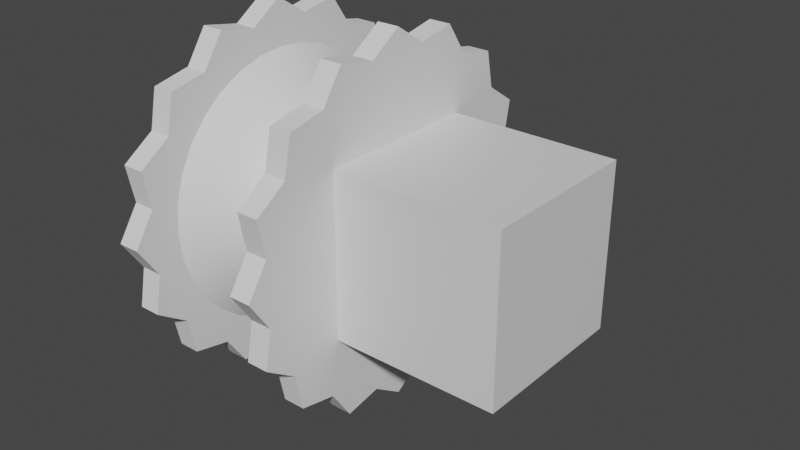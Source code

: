 # Source: sprocket.blend  (saved by Blender 2.92.15; exported with 4.5.12 LTS)
import bpy
from mathutils import Matrix  # noqa: F401  (used for matrix-valued properties, if any)

bpy.ops.wm.read_factory_settings(use_empty=True)
scene = bpy.context.scene
scene.name = 'Scene'

# ---- collections
col_collection = bpy.data.collections.new('Collection'); scene.collection.children.link(col_collection)

# ---- materials (node trees are filled in below, after node groups)
mat_material = bpy.data.materials.new('Material')
mat_material.alpha_threshold = 0.0
mat_material.use_transparent_shadow = False
mat_material.line_color = (0.0, 0.0, 0.0, 1.0)

# ---- node groups
ng_auto_smooth = bpy.data.node_groups.new('Auto Smooth', 'GeometryNodeTree')
_s = ng_auto_smooth.interface.new_socket(name='Geometry', in_out='OUTPUT', socket_type='NodeSocketGeometry')
_s = ng_auto_smooth.interface.new_socket(name='Geometry', in_out='INPUT', socket_type='NodeSocketGeometry')
_s = ng_auto_smooth.interface.new_socket(name='Angle', in_out='INPUT', socket_type='NodeSocketFloat')
_s.subtype = 'ANGLE'
_s.min_value = 0.0
_s.max_value = 3.142
ng_auto_smooth.is_modifier = True
_N = ng_auto_smooth.nodes; _L = ng_auto_smooth.links
n0 = _N.new('NodeGroupOutput'); n0.name = 'Group Output'; n0.location = (480, -100)
n1 = _N.new('NodeGroupInput'); n1.name = 'Group Input'; n1.location = (-420, -300)
n2 = _N.new('NodeGroupInput'); n2.name = 'Group Input.001'; n2.location = (-60, -100)
n3 = _N.new('GeometryNodeSetShadeSmooth'); n3.name = 'Set Shade Smooth'; n3.location = (120, -100)
n3.domain = 'EDGE'
n4 = _N.new('GeometryNodeSetShadeSmooth'); n4.name = 'Set Shade Smooth.001'; n4.location = (300, -100)
n5 = _N.new('GeometryNodeInputMeshEdgeAngle'); n5.name = 'Edge Angle'; n5.location = (-420, -220)
n6 = _N.new('GeometryNodeInputEdgeSmooth'); n6.name = 'Is Edge Smooth'; n6.location = (-60, -160)
n7 = _N.new('GeometryNodeInputShadeSmooth'); n7.name = 'Is Face Smooth'; n7.location = (-240, -340)
n8 = _N.new('FunctionNodeBooleanMath'); n8.name = 'Boolean Math'; n8.location = (-60, -220)
n9 = _N.new('FunctionNodeCompare'); n9.name = 'Compare'; n9.location = (-240, -180)
n9.operation = 'LESS_EQUAL'
_L.new(n5.outputs[0], n9.inputs[0])
_L.new(n4.outputs[0], n0.inputs[0])
_L.new(n1.outputs[1], n9.inputs[1])
_L.new(n9.outputs[0], n8.inputs[0])
_L.new(n7.outputs[0], n8.inputs[1])
_L.new(n2.outputs[0], n3.inputs[0])
_L.new(n6.outputs[0], n3.inputs[1])
_L.new(n3.outputs[0], n4.inputs[0])
_L.new(n8.outputs[0], n3.inputs[2])
n0.is_active_output = True

# ---- material node trees
mat_material.use_nodes = True; mat_material.node_tree.nodes.clear()
_N = mat_material.node_tree.nodes; _L = mat_material.node_tree.links
n0 = _N.new('ShaderNodeOutputMaterial'); n0.name = 'Material Output'; n0.location = (300, 300)
n1 = _N.new('ShaderNodeBsdfPrincipled'); n1.name = 'Principled BSDF'; n1.location = (10, 300)
n1.distribution = 'GGX'
n1.subsurface_method = 'BURLEY'
n1.inputs[2].default_value = 0.4
n1.inputs[3].default_value = 1.45
n1.inputs[27].default_value = (0.0, 0.0, 0.0, 1.0)
n1.inputs[28].default_value = 1.0
_L.new(n1.outputs[0], n0.inputs[0])
n0.is_active_output = True

# ---- world
world_world = bpy.data.worlds.new('World'); scene.world = world_world
world_world.use_nodes = True; world_world.node_tree.nodes.clear()
_N = world_world.node_tree.nodes; _L = world_world.node_tree.links
n0 = _N.new('ShaderNodeOutputWorld'); n0.name = 'World Output'; n0.location = (300, 300)
n1 = _N.new('ShaderNodeBackground'); n1.name = 'Background'; n1.location = (10, 300)
n1.inputs[0].default_value = (0.05088, 0.05088, 0.05088, 1.0)
_L.new(n1.outputs[0], n0.inputs[0])
n0.is_active_output = True
world_world.color = (0.05088, 0.05088, 0.05088)
world_world.use_sun_shadow = False
world_world.sun_shadow_jitter_overblur = 0.0

# ---- meshes
me_cube = bpy.data.meshes.new('Cube')
me_cube.from_pydata([(0.5, 0.5, 0.5), (0.5, 0.5, -0.5), (0.5, -0.5, 0.5), (0.5, -0.5, -0.5), (-0.5171, 0.5, 0.5), (-0.5171, 0.5, -0.5), (-0.5171, -0.5, 0.5), (-0.5171, -0.5, -0.5), (-1.5, 0.5, 0.5), (-1.5, 0.5, -0.5), (-1.5, -0.5, 0.5), (-1.5, -0.5, -0.5), (-1.427, 0.5, -0.5), (-1.427, -0.5, -0.5), (-1.427, -0.5, 0.5), (-1.427, 0.5, 0.5)], [], [(0, 4, 6, 2), (3, 2, 6, 7), (7, 6, 4, 5), (5, 1, 3, 7), (1, 0, 2, 3), (5, 4, 0, 1), (11, 9, 8, 10), (13, 14, 15, 12), (8, 9, 12, 15), (9, 11, 13, 12), (10, 8, 15, 14), (11, 10, 14, 13)])
_uv = me_cube.uv_layers.new(name='UVMap')
_uv.uv.foreach_set('vector', [0.625, 0.5, 0.875, 0.5, 0.875, 0.75, 0.625, 0.75, 0.375, 0.75, 0.625, 0.75, 0.625, 1.0, 0.375, 1.0, 0.375, 0.0, 0.625, 0.0, 0.625, 0.25, 0.375, 0.25, 0.125, 0.5, 0.375, 0.5, 0.375, 0.75, 0.125, 0.75, 0.375, 0.5, 0.625, 0.5, 0.625, 0.75, 0.375, 0.75, 0.375, 0.25, 0.625, 0.25, 0.625, 0.5, 0.375, 0.5, 0.375, 0.0, 0.375, 0.25, 0.625, 0.25, 0.625, 0.0, 0.375, 0.0, 0.625, 0.0, 0.625, 0.25, 0.375, 0.25, 0.625, 0.25, 0.375, 0.25, 0.375, 0.25, 0.625, 0.25, 0.375, 0.25, 0.375, 0.0, 0.375, 0.0, 0.375, 0.25, 0.625, 0.0, 0.625, 0.25, 0.625, 0.25, 0.625, 0.0, 0.375, 0.0, 0.625, 0.0, 0.625, 0.0, 0.375, 0.0])
me_cube.materials.append(mat_material)
me_cube.use_remesh_preserve_volume = False
me_cube.use_remesh_preserve_attributes = False
me_cube.use_mirror_vertex_groups = False
me_cube.update()
me_cylinder = bpy.data.meshes.new('Cylinder')
me_cylinder.from_pydata([(1.896e-07, 1.11, -0.1456), (-2.165e-07, 1.11, -0.01151), (0.1951, 0.9808, -0.1456), (0.1951, 0.9808, -0.01151), (0.4247, 1.025, -0.1456), (0.4247, 1.025, -0.01151), (0.5556, 0.8315, -0.1456), (0.5556, 0.8315, -0.01151), (0.7848, 0.7848, -0.1456), (0.7848, 0.7848, -0.01151), (0.8315, 0.5556, -0.1456), (0.8315, 0.5556, -0.01151), (1.025, 0.4247, -0.1456), (1.025, 0.4247, -0.01151), (0.9808, 0.1951, -0.1456), (0.9808, 0.1951, -0.01151), (1.11, -8.163e-08, -0.1456), (1.11, 1.986e-07, -0.01151), (0.9808, -0.1951, -0.1456), (0.9808, -0.1951, -0.01151), (1.025, -0.4247, -0.1456), (1.025, -0.4247, -0.01151), (0.8315, -0.5556, -0.1456), (0.8315, -0.5556, -0.01151), (0.7848, -0.7848, -0.1456), (0.7848, -0.7848, -0.01151), (0.5556, -0.8315, -0.1456), (0.5556, -0.8315, -0.01151), (0.4247, -1.025, -0.1456), (0.4247, -1.025, -0.01151), (0.1951, -0.9808, -0.1456), (0.1951, -0.9808, -0.01151), (-1.721e-07, -1.11, -0.1456), (-5.782e-07, -1.11, -0.01151), (-0.1951, -0.9808, -0.1456), (-0.1951, -0.9808, -0.01151), (-0.4247, -1.025, -0.1456), (-0.4247, -1.025, -0.01151), (-0.5556, -0.8315, -0.1456), (-0.5556, -0.8315, -0.01151), (-0.7848, -0.7848, -0.1456), (-0.7848, -0.7848, -0.01151), (-0.8315, -0.5556, -0.1456), (-0.8315, -0.5556, -0.01151), (-1.025, -0.4247, -0.1456), (-1.025, -0.4247, -0.01151), (-0.9808, -0.1951, -0.1456), (-0.9808, -0.1951, -0.01151), (-1.11, 9.062e-07, -0.1456), (-1.11, 1.186e-06, -0.01151), (-0.9808, 0.1951, -0.1456), (-0.9808, 0.1951, -0.01151), (-1.025, 0.4247, -0.1456), (-1.025, 0.4247, -0.01151), (-0.8315, 0.5556, -0.1456), (-0.8315, 0.5556, -0.01151), (-0.7848, 0.7848, -0.1456), (-0.7848, 0.7848, -0.01151), (-0.5556, 0.8315, -0.1456), (-0.5556, 0.8315, -0.01151), (-0.4247, 1.025, -0.1456), (-0.4247, 1.025, -0.01151), (-0.1951, 0.9808, -0.1456), (-0.1951, 0.9808, -0.01151), (2.518e-08, 1.11, -0.9898), (-3.809e-07, 1.11, -0.8557), (0.1951, 0.9808, -0.9898), (0.1951, 0.9808, -0.8557), (0.4247, 1.025, -0.9898), (0.4247, 1.025, -0.8557), (0.5556, 0.8315, -0.9898), (0.5556, 0.8315, -0.8557), (0.7848, 0.7848, -0.9898), (0.7848, 0.7848, -0.8557), (0.8315, 0.5556, -0.9898), (0.8315, 0.5556, -0.8557), (1.025, 0.4247, -0.9898), (1.025, 0.4247, -0.8557), (0.9808, 0.1951, -0.9898), (0.9808, 0.1951, -0.8557), (1.11, 3.179e-08, -0.9898), (1.11, 3.12e-07, -0.8557), (0.9808, -0.1951, -0.9898), (0.9808, -0.1951, -0.8557), (1.025, -0.4247, -0.9898), (1.025, -0.4247, -0.8557), (0.8315, -0.5556, -0.9898), (0.8315, -0.5556, -0.8557), (0.7848, -0.7848, -0.9898), (0.7848, -0.7848, -0.8557), (0.5556, -0.8315, -0.9898), (0.5556, -0.8315, -0.8557), (0.4247, -1.025, -0.9898), (0.4247, -1.025, -0.8557), (0.1951, -0.9808, -0.9898), (0.1951, -0.9808, -0.8557), (-3.364e-07, -1.11, -0.9898), (-7.425e-07, -1.11, -0.8557), (-0.1951, -0.9808, -0.9898), (-0.1951, -0.9808, -0.8557), (-0.4247, -1.025, -0.9898), (-0.4247, -1.025, -0.8557), (-0.5556, -0.8315, -0.9898), (-0.5556, -0.8315, -0.8557), (-0.7848, -0.7848, -0.9898), (-0.7848, -0.7848, -0.8557), (-0.8315, -0.5556, -0.9898), (-0.8315, -0.5556, -0.8557), (-1.025, -0.4247, -0.9898), (-1.025, -0.4247, -0.8557), (-0.9808, -0.1951, -0.9898), (-0.9808, -0.1951, -0.8557), (-1.11, 1.02e-06, -0.9898), (-1.11, 1.3e-06, -0.8557), (-0.9808, 0.1951, -0.9898), (-0.9808, 0.1951, -0.8557), (-1.025, 0.4247, -0.9898), (-1.025, 0.4247, -0.8557), (-0.8315, 0.5556, -0.9898), (-0.8315, 0.5556, -0.8557), (-0.7848, 0.7848, -0.9898), (-0.7848, 0.7848, -0.8557), (-0.5556, 0.8315, -0.9898), (-0.5556, 0.8315, -0.8557), (-0.4247, 1.025, -0.9898), (-0.4247, 1.025, -0.8557), (-0.1951, 0.9808, -0.9898), (-0.1951, 0.9808, -0.8557), (1.154e-08, 0.7432, -0.9898), (0.145, 0.7289, -0.9898), (0.2844, 0.6866, -0.9898), (0.4129, 0.6179, -0.9898), (0.5255, 0.5255, -0.9898), (0.6179, 0.4129, -0.9898), (0.6866, 0.2844, -0.9898), (0.7289, 0.145, -0.9898), (0.7432, 1.442e-07, -0.9898), (0.7289, -0.145, -0.9898), (0.6866, -0.2844, -0.9898), (0.6179, -0.4129, -0.9898), (0.5255, -0.5255, -0.9898), (0.4129, -0.6179, -0.9898), (0.2844, -0.6866, -0.9898), (0.145, -0.7289, -0.9898), (-2.306e-07, -0.7432, -0.9898), (-0.145, -0.7289, -0.9898), (-0.2844, -0.6866, -0.9898), (-0.4129, -0.6179, -0.9898), (-0.5255, -0.5255, -0.9898), (-0.6179, -0.4129, -0.9898), (-0.6866, -0.2844, -0.9898), (-0.7289, -0.145, -0.9898), (-0.7432, 8.058e-07, -0.9898), (-0.7289, 0.145, -0.9898), (-0.6866, 0.2844, -0.9898), (-0.6179, 0.4129, -0.9898), (-0.5255, 0.5255, -0.9898), (-0.4129, 0.618, -0.9898), (-0.2844, 0.6866, -0.9898), (-0.145, 0.7289, -0.9898), (2.301e-08, 0.6337, -0.949), (0.1236, 0.6215, -0.949), (0.2425, 0.5854, -0.949), (0.352, 0.5269, -0.949), (0.4481, 0.4481, -0.949), (0.5269, 0.3521, -0.949), (0.5854, 0.2425, -0.949), (0.6215, 0.1236, -0.949), (0.6337, 1.665e-07, -0.949), (0.6215, -0.1236, -0.949), (0.5854, -0.2425, -0.949), (0.5269, -0.352, -0.949), (0.4481, -0.4481, -0.949), (0.352, -0.5269, -0.949), (0.2425, -0.5854, -0.949), (0.1236, -0.6215, -0.949), (-1.835e-07, -0.6337, -0.949), (-0.1236, -0.6215, -0.949), (-0.2425, -0.5854, -0.949), (-0.3521, -0.5269, -0.949), (-0.4481, -0.4481, -0.949), (-0.5269, -0.352, -0.949), (-0.5854, -0.2425, -0.949), (-0.6215, -0.1236, -0.949), (-0.6337, 7.305e-07, -0.949), (-0.6215, 0.1236, -0.949), (-0.5854, 0.2425, -0.949), (-0.5269, 0.3521, -0.949), (-0.4481, 0.4481, -0.949), (-0.352, 0.5269, -0.949), (-0.2425, 0.5854, -0.949), (-0.1236, 0.6215, -0.949), (1.395e-07, 0.8316, -0.1456), (0.1622, 0.8156, -0.1456), (0.3183, 0.7683, -0.1456), (0.462, 0.6915, -0.1456), (0.588, 0.588, -0.1456), (0.6915, 0.462, -0.1456), (0.7683, 0.3182, -0.1456), (0.8156, 0.1622, -0.1456), (0.8316, 2.565e-08, -0.1456), (0.8156, -0.1622, -0.1456), (0.7683, -0.3182, -0.1456), (0.6915, -0.462, -0.1456), (0.588, -0.588, -0.1456), (0.462, -0.6915, -0.1456), (0.3182, -0.7683, -0.1456), (0.1622, -0.8156, -0.1456), (-1.315e-07, -0.8316, -0.1456), (-0.1622, -0.8156, -0.1456), (-0.3183, -0.7683, -0.1456), (-0.462, -0.6915, -0.1456), (-0.588, -0.588, -0.1456), (-0.6915, -0.462, -0.1456), (-0.7683, -0.3182, -0.1456), (-0.8156, -0.1622, -0.1456), (-0.8316, 7.659e-07, -0.1456), (-0.8156, 0.1622, -0.1456), (-0.7683, 0.3183, -0.1456), (-0.6915, 0.462, -0.1456), (-0.588, 0.588, -0.1456), (-0.462, 0.6915, -0.1456), (-0.3182, 0.7683, -0.1456), (-0.1622, 0.8156, -0.1456), (-3.227e-07, 0.8316, -0.8557), (0.1622, 0.8156, -0.8557), (0.3182, 0.7683, -0.8557), (0.462, 0.6915, -0.8557), (0.588, 0.588, -0.8557), (0.6915, 0.462, -0.8557), (0.7683, 0.3183, -0.8557), (0.8156, 0.1622, -0.8557), (0.8316, 3.445e-07, -0.8557), (0.8156, -0.1622, -0.8557), (0.7683, -0.3182, -0.8557), (0.6915, -0.462, -0.8557), (0.588, -0.588, -0.8557), (0.462, -0.6915, -0.8557), (0.3182, -0.7683, -0.8557), (0.1622, -0.8156, -0.8557), (-5.936e-07, -0.8316, -0.8557), (-0.1622, -0.8156, -0.8557), (-0.3183, -0.7683, -0.8557), (-0.462, -0.6915, -0.8557), (-0.588, -0.588, -0.8557), (-0.6915, -0.462, -0.8557), (-0.7683, -0.3182, -0.8557), (-0.8156, -0.1622, -0.8557), (-0.8316, 1.085e-06, -0.8557), (-0.8156, 0.1622, -0.8557), (-0.7683, 0.3183, -0.8557), (-0.6915, 0.462, -0.8557), (-0.588, 0.5881, -0.8557), (-0.462, 0.6915, -0.8557), (-0.3182, 0.7683, -0.8557), (-0.1622, 0.8156, -0.8557), (5.279e-08, 0.5189, -0.371), (0.1012, 0.5089, -0.371), (0.1986, 0.4794, -0.371), (0.2883, 0.4315, -0.371), (0.3669, 0.3669, -0.371), (0.4315, 0.2883, -0.371), (0.4794, 0.1986, -0.371), (0.5089, 0.1012, -0.371), (0.5189, 1.647e-07, -0.371), (0.5089, -0.1012, -0.371), (0.4794, -0.1986, -0.371), (0.4315, -0.2883, -0.371), (0.3669, -0.3669, -0.371), (0.2883, -0.4315, -0.371), (0.1986, -0.4794, -0.371), (0.1012, -0.5089, -0.371), (-1.163e-07, -0.5189, -0.371), (-0.1012, -0.5089, -0.371), (-0.1986, -0.4794, -0.371), (-0.2883, -0.4315, -0.371), (-0.3669, -0.3669, -0.371), (-0.4315, -0.2883, -0.371), (-0.4794, -0.1986, -0.371), (-0.5089, -0.1012, -0.371), (-0.5189, 6.265e-07, -0.371), (-0.5089, 0.1012, -0.371), (-0.4794, 0.1986, -0.371), (-0.4315, 0.2883, -0.371), (-0.3669, 0.3669, -0.371), (-0.2883, 0.4315, -0.371), (-0.1986, 0.4794, -0.371), (-0.1012, 0.5089, -0.371), (0.1012, 0.5089, -0.6303), (-1.998e-07, 0.5189, -0.6303), (0.1986, 0.4794, -0.6303), (0.2883, 0.4315, -0.6303), (0.3669, 0.3669, -0.6303), (0.4315, 0.2883, -0.6303), (0.4794, 0.1986, -0.6303), (0.5089, 0.1012, -0.6303), (0.5189, 3.389e-07, -0.6303), (0.5089, -0.1012, -0.6303), (0.4794, -0.1986, -0.6303), (0.4315, -0.2883, -0.6303), (0.3669, -0.3669, -0.6303), (0.2883, -0.4315, -0.6303), (0.1986, -0.4794, -0.6303), (0.1012, -0.5089, -0.6303), (-3.689e-07, -0.5189, -0.6303), (-0.1012, -0.5089, -0.6303), (-0.1986, -0.4794, -0.6303), (-0.2883, -0.4315, -0.6303), (-0.3669, -0.3669, -0.6303), (-0.4315, -0.2883, -0.6303), (-0.4794, -0.1986, -0.6303), (-0.5089, -0.1012, -0.6303), (-0.5189, 8.008e-07, -0.6303), (-0.5089, 0.1012, -0.6303), (-0.4794, 0.1986, -0.6303), (-0.4315, 0.2883, -0.6303), (-0.3669, 0.3669, -0.6303), (-0.2883, 0.4315, -0.6303), (-0.1986, 0.4794, -0.6303), (-0.1012, 0.5089, -0.6303)], [], [(0, 1, 3, 2), (2, 3, 5, 4), (4, 5, 7, 6), (6, 7, 9, 8), (8, 9, 11, 10), (10, 11, 13, 12), (12, 13, 15, 14), (14, 15, 17, 16), (16, 17, 19, 18), (18, 19, 21, 20), (20, 21, 23, 22), (22, 23, 25, 24), (24, 25, 27, 26), (26, 27, 29, 28), (28, 29, 31, 30), (30, 31, 33, 32), (32, 33, 35, 34), (34, 35, 37, 36), (36, 37, 39, 38), (38, 39, 41, 40), (40, 41, 43, 42), (42, 43, 45, 44), (44, 45, 47, 46), (46, 47, 49, 48), (48, 49, 51, 50), (50, 51, 53, 52), (52, 53, 55, 54), (54, 55, 57, 56), (56, 57, 59, 58), (58, 59, 61, 60), (3, 1, 63, 61, 59, 57, 55, 53, 51, 49, 47, 45, 43, 41, 39, 37, 35, 33, 31, 29, 27, 25, 23, 21, 19, 17, 15, 13, 11, 9, 7, 5), (60, 61, 63, 62), (62, 63, 1, 0), (0, 2, 4, 6, 8, 10, 12, 14, 16, 18, 20, 22, 24, 26, 28, 30, 32, 34, 36, 38, 40, 42, 44, 46, 48, 50, 52, 54, 56, 58, 60, 62), (64, 65, 67, 66), (66, 67, 69, 68), (68, 69, 71, 70), (70, 71, 73, 72), (72, 73, 75, 74), (74, 75, 77, 76), (76, 77, 79, 78), (78, 79, 81, 80), (80, 81, 83, 82), (82, 83, 85, 84), (84, 85, 87, 86), (86, 87, 89, 88), (88, 89, 91, 90), (90, 91, 93, 92), (92, 93, 95, 94), (94, 95, 97, 96), (96, 97, 99, 98), (98, 99, 101, 100), (100, 101, 103, 102), (102, 103, 105, 104), (104, 105, 107, 106), (106, 107, 109, 108), (108, 109, 111, 110), (110, 111, 113, 112), (112, 113, 115, 114), (114, 115, 117, 116), (116, 117, 119, 118), (118, 119, 121, 120), (120, 121, 123, 122), (122, 123, 125, 124), (67, 65, 127, 125, 123, 121, 119, 117, 115, 113, 111, 109, 107, 105, 103, 101, 99, 97, 95, 93, 91, 89, 87, 85, 83, 81, 79, 77, 75, 73, 71, 69), (124, 125, 127, 126), (126, 127, 65, 64), (70, 72, 132, 131), (88, 90, 141, 140), (106, 108, 150, 149), (124, 126, 159, 158), (80, 82, 137, 136), (98, 100, 146, 145), (116, 118, 155, 154), (72, 74, 133, 132), (90, 92, 142, 141), (108, 110, 151, 150), (64, 66, 129, 128), (126, 64, 128, 159), (82, 84, 138, 137), (100, 102, 147, 146), (118, 120, 156, 155), (74, 76, 134, 133), (92, 94, 143, 142), (110, 112, 152, 151), (66, 68, 130, 129), (84, 86, 139, 138), (102, 104, 148, 147), (120, 122, 157, 156), (76, 78, 135, 134), (94, 96, 144, 143), (112, 114, 153, 152), (68, 70, 131, 130), (86, 88, 140, 139), (104, 106, 149, 148), (122, 124, 158, 157), (78, 80, 136, 135), (96, 98, 145, 144), (114, 116, 154, 153), (135, 136, 168, 167), (149, 150, 182, 181), (136, 137, 169, 168), (150, 151, 183, 182), (137, 138, 170, 169), (151, 152, 184, 183), (138, 139, 171, 170), (152, 153, 185, 184), (139, 140, 172, 171), (153, 154, 186, 185), (140, 141, 173, 172), (154, 155, 187, 186), (141, 142, 174, 173), (128, 129, 161, 160), (155, 156, 188, 187), (142, 143, 175, 174), (129, 130, 162, 161), (156, 157, 189, 188), (143, 144, 176, 175), (130, 131, 163, 162), (157, 158, 190, 189), (144, 145, 177, 176), (131, 132, 164, 163), (158, 159, 191, 190), (145, 146, 178, 177), (132, 133, 165, 164), (159, 128, 160, 191), (146, 147, 179, 178), (133, 134, 166, 165), (147, 148, 180, 179), (134, 135, 167, 166), (148, 149, 181, 180), (160, 161, 162, 163, 164, 165, 166, 167, 168, 169, 170, 171, 172, 173, 174, 175, 176, 177, 178, 179, 180, 181, 182, 183, 184, 185, 186, 187, 188, 189, 190, 191), (192, 223, 222, 221, 220, 219, 218, 217, 216, 215, 214, 213, 212, 211, 210, 209, 208, 207, 206, 205, 204, 203, 202, 201, 200, 199, 198, 197, 196, 195, 194, 193), (225, 226, 227, 228, 229, 230, 231, 232, 233, 234, 235, 236, 237, 238, 239, 240, 241, 242, 243, 244, 245, 246, 247, 248, 249, 250, 251, 252, 253, 254, 255, 224), (238, 237, 301, 302), (211, 212, 276, 275), (239, 238, 302, 303), (212, 213, 277, 276), (240, 239, 303, 304), (213, 214, 278, 277), (241, 240, 304, 305), (214, 215, 279, 278), (242, 241, 305, 306), (215, 216, 280, 279), (243, 242, 306, 307), (216, 217, 281, 280), (244, 243, 307, 308), (217, 218, 282, 281), (245, 244, 308, 309), (218, 219, 283, 282), (192, 193, 257, 256), (246, 245, 309, 310), (219, 220, 284, 283), (193, 194, 258, 257), (247, 246, 310, 311), (220, 221, 285, 284), (194, 195, 259, 258), (248, 247, 311, 312), (221, 222, 286, 285), (195, 196, 260, 259), (249, 248, 312, 313), (222, 223, 287, 286), (196, 197, 261, 260), (250, 249, 313, 314), (223, 192, 256, 287), (197, 198, 262, 261), (251, 250, 314, 315), (225, 224, 289, 288), (198, 199, 263, 262), (252, 251, 315, 316), (226, 225, 288, 290), (199, 200, 264, 263), (253, 252, 316, 317), (227, 226, 290, 291), (200, 201, 265, 264), (254, 253, 317, 318), (228, 227, 291, 292), (201, 202, 266, 265), (255, 254, 318, 319), (229, 228, 292, 293), (202, 203, 267, 266), (224, 255, 319, 289), (230, 229, 293, 294), (203, 204, 268, 267), (231, 230, 294, 295), (204, 205, 269, 268), (232, 231, 295, 296), (205, 206, 270, 269), (233, 232, 296, 297), (206, 207, 271, 270), (234, 233, 297, 298), (207, 208, 272, 271), (235, 234, 298, 299), (208, 209, 273, 272), (236, 235, 299, 300), (209, 210, 274, 273), (237, 236, 300, 301), (210, 211, 275, 274), (258, 259, 291, 290), (259, 260, 292, 291), (260, 261, 293, 292), (261, 262, 294, 293), (262, 263, 295, 294), (263, 264, 296, 295), (264, 265, 297, 296), (265, 266, 298, 297), (266, 267, 299, 298), (267, 268, 300, 299), (268, 269, 301, 300), (269, 270, 302, 301), (270, 271, 303, 302), (271, 272, 304, 303), (272, 273, 305, 304), (273, 274, 306, 305), (274, 275, 307, 306), (275, 276, 308, 307), (276, 277, 309, 308), (277, 278, 310, 309), (278, 279, 311, 310), (279, 280, 312, 311), (280, 281, 313, 312), (281, 282, 314, 313), (282, 283, 315, 314), (283, 284, 316, 315), (284, 285, 317, 316), (285, 286, 318, 317), (286, 287, 319, 318), (287, 256, 289, 319), (256, 257, 288, 289), (257, 258, 290, 288)])
me_cylinder.polygons.foreach_set('use_smooth', [True] * 230)
_k = set([(128, 129), (128, 159), (129, 130), (130, 131), (131, 132), (132, 133), (133, 134), (134, 135), (135, 136), (136, 137), (137, 138), (138, 139), (139, 140), (140, 141), (141, 142), (142, 143), (143, 144), (144, 145), (145, 146), (146, 147), (147, 148), (148, 149), (149, 150), (150, 151), (151, 152), (152, 153), (153, 154), (154, 155), (155, 156), (156, 157), (157, 158), (158, 159), (160, 161), (160, 191), (161, 162), (162, 163), (163, 164), (164, 165), (165, 166), (166, 167), (167, 168), (168, 169), (169, 170), (170, 171), (171, 172), (172, 173), (173, 174), (174, 175), (175, 176), (176, 177), (177, 178), (178, 179), (179, 180), (180, 181), (181, 182), (182, 183), (183, 184), (184, 185), (185, 186), (186, 187), (187, 188), (188, 189), (189, 190), (190, 191)])
me_cylinder.attributes.new('sharp_edge', 'BOOLEAN', 'EDGE').data.foreach_set('value', [ (min(e.vertices), max(e.vertices)) in _k for e in me_cylinder.edges])
_uv = me_cylinder.uv_layers.new(name='UVMap')
_uv.uv.foreach_set('vector', [1.0, 0.5, 1.0, 1.0, 0.9688, 1.0, 0.9688, 0.5, 0.9688, 0.5, 0.9688, 1.0, 0.9375, 1.0, 0.9375, 0.5, 0.9375, 0.5, 0.9375, 1.0, 0.9062, 1.0, 0.9062, 0.5, 0.9062, 0.5, 0.9062, 1.0, 0.875, 1.0, 0.875, 0.5, 0.875, 0.5, 0.875, 1.0, 0.8438, 1.0, 0.8438, 0.5, 0.8438, 0.5, 0.8438, 1.0, 0.8125, 1.0, 0.8125, 0.5, 0.8125, 0.5, 0.8125, 1.0, 0.7812, 1.0, 0.7812, 0.5, 0.7812, 0.5, 0.7812, 1.0, 0.75, 1.0, 0.75, 0.5, 0.75, 0.5, 0.75, 1.0, 0.7188, 1.0, 0.7188, 0.5, 0.7188, 0.5, 0.7188, 1.0, 0.6875, 1.0, 0.6875, 0.5, 0.6875, 0.5, 0.6875, 1.0, 0.6562, 1.0, 0.6562, 0.5, 0.6562, 0.5, 0.6562, 1.0, 0.625, 1.0, 0.625, 0.5, 0.625, 0.5, 0.625, 1.0, 0.5938, 1.0, 0.5938, 0.5, 0.5938, 0.5, 0.5938, 1.0, 0.5625, 1.0, 0.5625, 0.5, 0.5625, 0.5, 0.5625, 1.0, 0.5312, 1.0, 0.5312, 0.5, 0.5312, 0.5, 0.5312, 1.0, 0.5, 1.0, 0.5, 0.5, 0.5, 0.5, 0.5, 1.0, 0.4688, 1.0, 0.4688, 0.5, 0.4688, 0.5, 0.4688, 1.0, 0.4375, 1.0, 0.4375, 0.5, 0.4375, 0.5, 0.4375, 1.0, 0.4062, 1.0, 0.4062, 0.5, 0.4062, 0.5, 0.4062, 1.0, 0.375, 1.0, 0.375, 0.5, 0.375, 0.5, 0.375, 1.0, 0.3438, 1.0, 0.3438, 0.5, 0.3438, 0.5, 0.3438, 1.0, 0.3125, 1.0, 0.3125, 0.5, 0.3125, 0.5, 0.3125, 1.0, 0.2812, 1.0, 0.2812, 0.5, 0.2812, 0.5, 0.2812, 1.0, 0.25, 1.0, 0.25, 0.5, 0.25, 0.5, 0.25, 1.0, 0.2188, 1.0, 0.2188, 0.5, 0.2188, 0.5, 0.2188, 1.0, 0.1875, 1.0, 0.1875, 0.5, 0.1875, 0.5, 0.1875, 1.0, 0.1562, 1.0, 0.1562, 0.5, 0.1562, 0.5, 0.1562, 1.0, 0.125, 1.0, 0.125, 0.5, 0.125, 0.5, 0.125, 1.0, 0.09375, 1.0, 0.09375, 0.5, 0.09375, 0.5, 0.09375, 1.0, 0.0625, 1.0, 0.0625, 0.5, 0.2968, 0.4854, 0.25, 0.49, 0.2032, 0.4854, 0.1582, 0.4717, 0.1167, 0.4496, 0.08029, 0.4197, 0.05045, 0.3833, 0.02827, 0.3418, 0.01461, 0.2968, 0.01, 0.25, 0.01461, 0.2032, 0.02827, 0.1582, 0.05045, 0.1167, 0.08029, 0.08029, 0.1167, 0.05045, 0.1582, 0.02827, 0.2032, 0.01461, 0.25, 0.01, 0.2968, 0.01461, 0.3418, 0.02827, 0.3833, 0.05045, 0.4197, 0.08029, 0.4496, 0.1167, 0.4717, 0.1582, 0.4854, 0.2032, 0.49, 0.25, 0.4854, 0.2968, 0.4717, 0.3418, 0.4496, 0.3833, 0.4197, 0.4197, 0.3833, 0.4496, 0.3418, 0.4717, 0.0625, 0.5, 0.0625, 1.0, 0.03125, 1.0, 0.03125, 0.5, 0.03125, 0.5, 0.03125, 1.0, 0.0, 1.0, 0.0, 0.5, 0.75, 0.49, 0.7968, 0.4854, 0.8418, 0.4717, 0.8833, 0.4496, 0.9197, 0.4197, 0.9496, 0.3833, 0.9717, 0.3418, 0.9854, 0.2968, 0.99, 0.25, 0.9854, 0.2032, 0.9717, 0.1582, 0.9496, 0.1167, 0.9197, 0.08029, 0.8833, 0.05045, 0.8418, 0.02827, 0.7968, 0.01461, 0.75, 0.01, 0.7032, 0.01461, 0.6582, 0.02827, 0.6167, 0.05045, 0.5803, 0.08029, 0.5504, 0.1167, 0.5283, 0.1582, 0.5146, 0.2032, 0.51, 0.25, 0.5146, 0.2968, 0.5283, 0.3418, 0.5504, 0.3833, 0.5803, 0.4197, 0.6167, 0.4496, 0.6582, 0.4717, 0.7032, 0.4854, 1.0, 0.5, 1.0, 1.0, 0.9688, 1.0, 0.9688, 0.5, 0.9688, 0.5, 0.9688, 1.0, 0.9375, 1.0, 0.9375, 0.5, 0.9375, 0.5, 0.9375, 1.0, 0.9062, 1.0, 0.9062, 0.5, 0.9062, 0.5, 0.9062, 1.0, 0.875, 1.0, 0.875, 0.5, 0.875, 0.5, 0.875, 1.0, 0.8438, 1.0, 0.8438, 0.5, 0.8438, 0.5, 0.8438, 1.0, 0.8125, 1.0, 0.8125, 0.5, 0.8125, 0.5, 0.8125, 1.0, 0.7812, 1.0, 0.7812, 0.5, 0.7812, 0.5, 0.7812, 1.0, 0.75, 1.0, 0.75, 0.5, 0.75, 0.5, 0.75, 1.0, 0.7188, 1.0, 0.7188, 0.5, 0.7188, 0.5, 0.7188, 1.0, 0.6875, 1.0, 0.6875, 0.5, 0.6875, 0.5, 0.6875, 1.0, 0.6562, 1.0, 0.6562, 0.5, 0.6562, 0.5, 0.6562, 1.0, 0.625, 1.0, 0.625, 0.5, 0.625, 0.5, 0.625, 1.0, 0.5938, 1.0, 0.5938, 0.5, 0.5938, 0.5, 0.5938, 1.0, 0.5625, 1.0, 0.5625, 0.5, 0.5625, 0.5, 0.5625, 1.0, 0.5312, 1.0, 0.5312, 0.5, 0.5312, 0.5, 0.5312, 1.0, 0.5, 1.0, 0.5, 0.5, 0.5, 0.5, 0.5, 1.0, 0.4688, 1.0, 0.4688, 0.5, 0.4688, 0.5, 0.4688, 1.0, 0.4375, 1.0, 0.4375, 0.5, 0.4375, 0.5, 0.4375, 1.0, 0.4062, 1.0, 0.4062, 0.5, 0.4062, 0.5, 0.4062, 1.0, 0.375, 1.0, 0.375, 0.5, 0.375, 0.5, 0.375, 1.0, 0.3438, 1.0, 0.3438, 0.5, 0.3438, 0.5, 0.3438, 1.0, 0.3125, 1.0, 0.3125, 0.5, 0.3125, 0.5, 0.3125, 1.0, 0.2812, 1.0, 0.2812, 0.5, 0.2812, 0.5, 0.2812, 1.0, 0.25, 1.0, 0.25, 0.5, 0.25, 0.5, 0.25, 1.0, 0.2188, 1.0, 0.2188, 0.5, 0.2188, 0.5, 0.2188, 1.0, 0.1875, 1.0, 0.1875, 0.5, 0.1875, 0.5, 0.1875, 1.0, 0.1562, 1.0, 0.1562, 0.5, 0.1562, 0.5, 0.1562, 1.0, 0.125, 1.0, 0.125, 0.5, 0.125, 0.5, 0.125, 1.0, 0.09375, 1.0, 0.09375, 0.5, 0.09375, 0.5, 0.09375, 1.0, 0.0625, 1.0, 0.0625, 0.5, 0.2968, 0.4854, 0.25, 0.49, 0.2032, 0.4854, 0.1582, 0.4717, 0.1167, 0.4496, 0.08029, 0.4197, 0.05045, 0.3833, 0.02827, 0.3418, 0.01461, 0.2968, 0.01, 0.25, 0.01461, 0.2032, 0.02827, 0.1582, 0.05045, 0.1167, 0.08029, 0.08029, 0.1167, 0.05045, 0.1582, 0.02827, 0.2032, 0.01461, 0.25, 0.01, 0.2968, 0.01461, 0.3418, 0.02827, 0.3833, 0.05045, 0.4197, 0.08029, 0.4496, 0.1167, 0.4717, 0.1582, 0.4854, 0.2032, 0.49, 0.25, 0.4854, 0.2968, 0.4717, 0.3418, 0.4496, 0.3833, 0.4197, 0.4197, 0.3833, 0.4496, 0.3418, 0.4717, 0.0625, 0.5, 0.0625, 1.0, 0.03125, 1.0, 0.03125, 0.5, 0.03125, 0.5, 0.03125, 1.0, 0.0, 1.0, 0.0, 0.5, 0.9062, 0.5, 0.875, 0.5, 0.875, 0.5, 0.9062, 0.5, 0.625, 0.5, 0.5938, 0.5, 0.5938, 0.5, 0.625, 0.5, 0.3438, 0.5, 0.3125, 0.5, 0.3125, 0.5, 0.3438, 0.5, 0.0625, 0.5, 0.03125, 0.5, 0.03125, 0.5, 0.0625, 0.5, 0.75, 0.5, 0.7188, 0.5, 0.7188, 0.5, 0.75, 0.5, 0.4688, 0.5, 0.4375, 0.5, 0.4375, 0.5, 0.4688, 0.5, 0.1875, 0.5, 0.1562, 0.5, 0.1562, 0.5, 0.1875, 0.5, 0.875, 0.5, 0.8438, 0.5, 0.8438, 0.5, 0.875, 0.5, 0.5938, 0.5, 0.5625, 0.5, 0.5625, 0.5, 0.5938, 0.5, 0.3125, 0.5, 0.2812, 0.5, 0.2812, 0.5, 0.3125, 0.5, 1.0, 0.5, 0.9688, 0.5, 0.9688, 0.5, 1.0, 0.5, 0.03125, 0.5, 0.0, 0.5, 0.0, 0.5, 0.03125, 0.5, 0.7188, 0.5, 0.6875, 0.5, 0.6875, 0.5, 0.7188, 0.5, 0.4375, 0.5, 0.4062, 0.5, 0.4062, 0.5, 0.4375, 0.5, 0.1562, 0.5, 0.125, 0.5, 0.125, 0.5, 0.1562, 0.5, 0.8438, 0.5, 0.8125, 0.5, 0.8125, 0.5, 0.8438, 0.5, 0.5625, 0.5, 0.5312, 0.5, 0.5312, 0.5, 0.5625, 0.5, 0.2812, 0.5, 0.25, 0.5, 0.25, 0.5, 0.2812, 0.5, 0.9688, 0.5, 0.9375, 0.5, 0.9375, 0.5, 0.9688, 0.5, 0.6875, 0.5, 0.6562, 0.5, 0.6562, 0.5, 0.6875, 0.5, 0.4062, 0.5, 0.375, 0.5, 0.375, 0.5, 0.4062, 0.5, 0.125, 0.5, 0.09375, 0.5, 0.09375, 0.5, 0.125, 0.5, 0.8125, 0.5, 0.7812, 0.5, 0.7812, 0.5, 0.8125, 0.5, 0.5312, 0.5, 0.5, 0.5, 0.5, 0.5, 0.5312, 0.5, 0.25, 0.5, 0.2188, 0.5, 0.2188, 0.5, 0.25, 0.5, 0.9375, 0.5, 0.9062, 0.5, 0.9062, 0.5, 0.9375, 0.5, 0.6562, 0.5, 0.625, 0.5, 0.625, 0.5, 0.6562, 0.5, 0.375, 0.5, 0.3438, 0.5, 0.3438, 0.5, 0.375, 0.5, 0.09375, 0.5, 0.0625, 0.5, 0.0625, 0.5, 0.09375, 0.5, 0.7812, 0.5, 0.75, 0.5, 0.75, 0.5, 0.7812, 0.5, 0.5, 0.5, 0.4688, 0.5, 0.4688, 0.5, 0.5, 0.5, 0.2188, 0.5, 0.1875, 0.5, 0.1875, 0.5, 0.2188, 0.5, 0.7812, 0.5, 0.75, 0.5, 0.75, 0.5, 0.7812, 0.5, 0.3438, 0.5, 0.3125, 0.5, 0.3125, 0.5, 0.3438, 0.5, 0.75, 0.5, 0.7188, 0.5, 0.7188, 0.5, 0.75, 0.5, 0.3125, 0.5, 0.2812, 0.5, 0.2812, 0.5, 0.3125, 0.5, 0.7188, 0.5, 0.6875, 0.5, 0.6875, 0.5, 0.7188, 0.5, 0.2812, 0.5, 0.25, 0.5, 0.25, 0.5, 0.2812, 0.5, 0.6875, 0.5, 0.6562, 0.5, 0.6562, 0.5, 0.6875, 0.5, 0.25, 0.5, 0.2188, 0.5, 0.2188, 0.5, 0.25, 0.5, 0.6562, 0.5, 0.625, 0.5, 0.625, 0.5, 0.6562, 0.5, 0.2188, 0.5, 0.1875, 0.5, 0.1875, 0.5, 0.2188, 0.5, 0.625, 0.5, 0.5938, 0.5, 0.5938, 0.5, 0.625, 0.5, 0.1875, 0.5, 0.1562, 0.5, 0.1562, 0.5, 0.1875, 0.5, 0.5938, 0.5, 0.5625, 0.5, 0.5625, 0.5, 0.5938, 0.5, 1.0, 0.5, 0.9688, 0.5, 0.9688, 0.5, 1.0, 0.5, 0.1562, 0.5, 0.125, 0.5, 0.125, 0.5, 0.1562, 0.5, 0.5625, 0.5, 0.5312, 0.5, 0.5312, 0.5, 0.5625, 0.5, 0.9688, 0.5, 0.9375, 0.5, 0.9375, 0.5, 0.9688, 0.5, 0.125, 0.5, 0.09375, 0.5, 0.09375, 0.5, 0.125, 0.5, 0.5312, 0.5, 0.5, 0.5, 0.5, 0.5, 0.5312, 0.5, 0.9375, 0.5, 0.9062, 0.5, 0.9062, 0.5, 0.9375, 0.5, 0.09375, 0.5, 0.0625, 0.5, 0.0625, 0.5, 0.09375, 0.5, 0.5, 0.5, 0.4688, 0.5, 0.4688, 0.5, 0.5, 0.5, 0.9062, 0.5, 0.875, 0.5, 0.875, 0.5, 0.9062, 0.5, 0.0625, 0.5, 0.03125, 0.5, 0.03125, 0.5, 0.0625, 0.5, 0.4688, 0.5, 0.4375, 0.5, 0.4375, 0.5, 0.4688, 0.5, 0.875, 0.5, 0.8438, 0.5, 0.8438, 0.5, 0.875, 0.5, 0.03125, 0.5, 0.0, 0.5, 0.0, 0.5, 0.03125, 0.5, 0.4375, 0.5, 0.4062, 0.5, 0.4062, 0.5, 0.4375, 0.5, 0.8438, 0.5, 0.8125, 0.5, 0.8125, 0.5, 0.8438, 0.5, 0.4062, 0.5, 0.375, 0.5, 0.375, 0.5, 0.4062, 0.5, 0.8125, 0.5, 0.7812, 0.5, 0.7812, 0.5, 0.8125, 0.5, 0.375, 0.5, 0.3438, 0.5, 0.3438, 0.5, 0.375, 0.5, 0.0, 0.5, 0.9688, 0.5, 0.9375, 0.5, 0.9062, 0.5, 0.875, 0.5, 0.8438, 0.5, 0.8125, 0.5, 0.7812, 0.5, 0.75, 0.5, 0.7188, 0.5, 0.6875, 0.5, 0.6562, 0.5, 0.625, 0.5, 0.5938, 0.5, 0.5625, 0.5, 0.5312, 0.5, 0.5, 0.5, 0.4688, 0.5, 0.4375, 0.5, 0.4062, 0.5, 0.375, 0.5, 0.3438, 0.5, 0.3125, 0.5, 0.2812, 0.5, 0.25, 0.5, 0.2188, 0.5, 0.1875, 0.5, 0.1562, 0.5, 0.125, 0.5, 0.09375, 0.5, 0.0625, 0.5, 0.03125, 0.5, 0.75, 0.49, 0.7032, 0.4854, 0.6582, 0.4717, 0.6167, 0.4496, 0.5803, 0.4197, 0.5504, 0.3833, 0.5283, 0.3418, 0.5146, 0.2968, 0.51, 0.25, 0.5146, 0.2032, 0.5283, 0.1582, 0.5504, 0.1167, 0.5803, 0.08029, 0.6167, 0.05045, 0.6582, 0.02827, 0.7032, 0.01461, 0.75, 0.01, 0.7968, 0.01461, 0.8418, 0.02827, 0.8833, 0.05045, 0.9197, 0.08029, 0.9496, 0.1167, 0.9717, 0.1582, 0.9854, 0.2032, 0.99, 0.25, 0.9854, 0.2968, 0.9717, 0.3418, 0.9496, 0.3833, 0.9197, 0.4197, 0.8833, 0.4496, 0.8418, 0.4717, 0.7968, 0.4854, 0.2968, 0.4854, 0.3418, 0.4717, 0.3833, 0.4496, 0.4197, 0.4197, 0.4496, 0.3833, 0.4717, 0.3418, 0.4854, 0.2968, 0.49, 0.25, 0.4854, 0.2032, 0.4717, 0.1582, 0.4496, 0.1167, 0.4197, 0.08029, 0.3833, 0.05045, 0.3418, 0.02827, 0.2968, 0.01461, 0.25, 0.01, 0.2032, 0.01461, 0.1582, 0.02827, 0.1167, 0.05045, 0.08029, 0.08029, 0.05045, 0.1167, 0.02827, 0.1582, 0.01461, 0.2032, 0.01, 0.25, 0.01461, 0.2968, 0.02827, 0.3418, 0.05045, 0.3833, 0.08029, 0.4197, 0.1167, 0.4496, 0.1582, 0.4717, 0.2032, 0.4854, 0.25, 0.49, 0.3418, 0.02827, 0.3833, 0.05045, 0.3833, 0.05045, 0.3418, 0.02827, 0.6167, 0.05045, 0.5803, 0.08029, 0.5803, 0.08029, 0.6167, 0.05045, 0.2968, 0.01461, 0.3418, 0.02827, 0.3418, 0.02827, 0.2968, 0.01461, 0.5803, 0.08029, 0.5504, 0.1167, 0.5504, 0.1167, 0.5803, 0.08029, 0.25, 0.01, 0.2968, 0.01461, 0.2968, 0.01461, 0.25, 0.01, 0.5504, 0.1167, 0.5283, 0.1582, 0.5283, 0.1582, 0.5504, 0.1167, 0.2032, 0.01461, 0.25, 0.01, 0.25, 0.01, 0.2032, 0.01461, 0.5283, 0.1582, 0.5146, 0.2032, 0.5146, 0.2032, 0.5283, 0.1582, 0.1582, 0.02827, 0.2032, 0.01461, 0.2032, 0.01461, 0.1582, 0.02827, 0.5146, 0.2032, 0.51, 0.25, 0.51, 0.25, 0.5146, 0.2032, 0.1167, 0.05045, 0.1582, 0.02827, 0.1582, 0.02827, 0.1167, 0.05045, 0.51, 0.25, 0.5146, 0.2968, 0.5146, 0.2968, 0.51, 0.25, 0.08029, 0.08029, 0.1167, 0.05045, 0.1167, 0.05045, 0.08029, 0.08029, 0.5146, 0.2968, 0.5283, 0.3418, 0.5283, 0.3418, 0.5146, 0.2968, 0.05045, 0.1167, 0.08029, 0.08029, 0.08029, 0.08029, 0.05045, 0.1167, 0.5283, 0.3418, 0.5504, 0.3833, 0.5504, 0.3833, 0.5283, 0.3418, 0.75, 0.49, 0.7968, 0.4854, 0.7968, 0.4854, 0.75, 0.49, 0.02827, 0.1582, 0.05045, 0.1167, 0.05045, 0.1167, 0.02827, 0.1582, 0.5504, 0.3833, 0.5803, 0.4197, 0.5803, 0.4197, 0.5504, 0.3833, 0.7968, 0.4854, 0.8418, 0.4717, 0.8418, 0.4717, 0.7968, 0.4854, 0.01461, 0.2032, 0.02827, 0.1582, 0.02827, 0.1582, 0.01461, 0.2032, 0.5803, 0.4197, 0.6167, 0.4496, 0.6167, 0.4496, 0.5803, 0.4197, 0.8418, 0.4717, 0.8833, 0.4496, 0.8833, 0.4496, 0.8418, 0.4717, 0.01, 0.25, 0.01461, 0.2032, 0.01461, 0.2032, 0.01, 0.25, 0.6167, 0.4496, 0.6582, 0.4717, 0.6582, 0.4717, 0.6167, 0.4496, 0.8833, 0.4496, 0.9197, 0.4197, 0.9197, 0.4197, 0.8833, 0.4496, 0.01461, 0.2968, 0.01, 0.25, 0.01, 0.25, 0.01461, 0.2968, 0.6582, 0.4717, 0.7032, 0.4854, 0.7032, 0.4854, 0.6582, 0.4717, 0.9197, 0.4197, 0.9496, 0.3833, 0.9496, 0.3833, 0.9197, 0.4197, 0.02827, 0.3418, 0.01461, 0.2968, 0.01461, 0.2968, 0.02827, 0.3418, 0.7032, 0.4854, 0.75, 0.49, 0.75, 0.49, 0.7032, 0.4854, 0.9496, 0.3833, 0.9717, 0.3418, 0.9717, 0.3418, 0.9496, 0.3833, 0.05045, 0.3833, 0.02827, 0.3418, 0.02827, 0.3418, 0.05045, 0.3833, 0.2968, 0.4854, 0.25, 0.49, 0.25, 0.49, 0.2968, 0.4854, 0.9717, 0.3418, 0.9854, 0.2968, 0.9854, 0.2968, 0.9717, 0.3418, 0.08029, 0.4197, 0.05045, 0.3833, 0.05045, 0.3833, 0.08029, 0.4197, 0.3418, 0.4717, 0.2968, 0.4854, 0.2968, 0.4854, 0.3418, 0.4717, 0.9854, 0.2968, 0.99, 0.25, 0.99, 0.25, 0.9854, 0.2968, 0.1167, 0.4496, 0.08029, 0.4197, 0.08029, 0.4197, 0.1167, 0.4496, 0.3833, 0.4496, 0.3418, 0.4717, 0.3418, 0.4717, 0.3833, 0.4496, 0.99, 0.25, 0.9854, 0.2032, 0.9854, 0.2032, 0.99, 0.25, 0.1582, 0.4717, 0.1167, 0.4496, 0.1167, 0.4496, 0.1582, 0.4717, 0.4197, 0.4197, 0.3833, 0.4496, 0.3833, 0.4496, 0.4197, 0.4197, 0.9854, 0.2032, 0.9717, 0.1582, 0.9717, 0.1582, 0.9854, 0.2032, 0.2032, 0.4854, 0.1582, 0.4717, 0.1582, 0.4717, 0.2032, 0.4854, 0.4496, 0.3833, 0.4197, 0.4197, 0.4197, 0.4197, 0.4496, 0.3833, 0.9717, 0.1582, 0.9496, 0.1167, 0.9496, 0.1167, 0.9717, 0.1582, 0.25, 0.49, 0.2032, 0.4854, 0.2032, 0.4854, 0.25, 0.49, 0.4717, 0.3418, 0.4496, 0.3833, 0.4496, 0.3833, 0.4717, 0.3418, 0.9496, 0.1167, 0.9197, 0.08029, 0.9197, 0.08029, 0.9496, 0.1167, 0.4854, 0.2968, 0.4717, 0.3418, 0.4717, 0.3418, 0.4854, 0.2968, 0.9197, 0.08029, 0.8833, 0.05045, 0.8833, 0.05045, 0.9197, 0.08029, 0.49, 0.25, 0.4854, 0.2968, 0.4854, 0.2968, 0.49, 0.25, 0.8833, 0.05045, 0.8418, 0.02827, 0.8418, 0.02827, 0.8833, 0.05045, 0.4854, 0.2032, 0.49, 0.25, 0.49, 0.25, 0.4854, 0.2032, 0.8418, 0.02827, 0.7968, 0.01461, 0.7968, 0.01461, 0.8418, 0.02827, 0.4717, 0.1582, 0.4854, 0.2032, 0.4854, 0.2032, 0.4717, 0.1582, 0.7968, 0.01461, 0.75, 0.01, 0.75, 0.01, 0.7968, 0.01461, 0.4496, 0.1167, 0.4717, 0.1582, 0.4717, 0.1582, 0.4496, 0.1167, 0.75, 0.01, 0.7032, 0.01461, 0.7032, 0.01461, 0.75, 0.01, 0.4197, 0.08029, 0.4496, 0.1167, 0.4496, 0.1167, 0.4197, 0.08029, 0.7032, 0.01461, 0.6582, 0.02827, 0.6582, 0.02827, 0.7032, 0.01461, 0.3833, 0.05045, 0.4197, 0.08029, 0.4197, 0.08029, 0.3833, 0.05045, 0.6582, 0.02827, 0.6167, 0.05045, 0.6167, 0.05045, 0.6582, 0.02827, 0.0, 0.0, 0.0, 0.0, 0.0, 0.0, 0.0, 0.0, 0.0, 0.0, 0.0, 0.0, 0.0, 0.0, 0.0, 0.0, 0.0, 0.0, 0.0, 0.0, 0.0, 0.0, 0.0, 0.0, 0.0, 0.0, 0.0, 0.0, 0.0, 0.0, 0.0, 0.0, 0.0, 0.0, 0.0, 0.0, 0.0, 0.0, 0.0, 0.0, 0.0, 0.0, 0.0, 0.0, 0.0, 0.0, 0.0, 0.0, 0.0, 0.0, 0.0, 0.0, 0.0, 0.0, 0.0, 0.0, 0.0, 0.0, 0.0, 0.0, 0.0, 0.0, 0.0, 0.0, 0.0, 0.0, 0.0, 0.0, 0.0, 0.0, 0.0, 0.0, 0.0, 0.0, 0.0, 0.0, 0.0, 0.0, 0.0, 0.0, 0.0, 0.0, 0.0, 0.0, 0.0, 0.0, 0.0, 0.0, 0.0, 0.0, 0.0, 0.0, 0.0, 0.0, 0.0, 0.0, 0.0, 0.0, 0.0, 0.0, 0.0, 0.0, 0.0, 0.0, 0.0, 0.0, 0.0, 0.0, 0.0, 0.0, 0.0, 0.0, 0.0, 0.0, 0.0, 0.0, 0.0, 0.0, 0.0, 0.0, 0.0, 0.0, 0.0, 0.0, 0.0, 0.0, 0.0, 0.0, 0.0, 0.0, 0.0, 0.0, 0.0, 0.0, 0.0, 0.0, 0.0, 0.0, 0.0, 0.0, 0.0, 0.0, 0.0, 0.0, 0.0, 0.0, 0.0, 0.0, 0.0, 0.0, 0.0, 0.0, 0.0, 0.0, 0.0, 0.0, 0.0, 0.0, 0.0, 0.0, 0.0, 0.0, 0.0, 0.0, 0.0, 0.0, 0.0, 0.0, 0.0, 0.0, 0.0, 0.0, 0.0, 0.0, 0.0, 0.0, 0.0, 0.0, 0.0, 0.0, 0.0, 0.0, 0.0, 0.0, 0.0, 0.0, 0.0, 0.0, 0.0, 0.0, 0.0, 0.0, 0.0, 0.0, 0.0, 0.0, 0.0, 0.0, 0.0, 0.0, 0.0, 0.0, 0.0, 0.0, 0.0, 0.0, 0.0, 0.0, 0.0, 0.0, 0.0, 0.0, 0.0, 0.0, 0.0, 0.0, 0.0, 0.0, 0.0, 0.0, 0.0, 0.0, 0.0, 0.0, 0.0, 0.0, 0.0, 0.0, 0.0, 0.0, 0.0, 0.0, 0.0, 0.0, 0.0, 0.0, 0.0, 0.0, 0.0, 0.0, 0.0, 0.0, 0.0, 0.0, 0.0, 0.0, 0.0, 0.0, 0.0, 0.0, 0.0, 0.0, 0.0, 0.0, 0.0, 0.0])
me_cylinder.use_remesh_fix_poles = True
me_cylinder.use_remesh_preserve_attributes = False
me_cylinder.use_mirror_vertex_groups = False
me_cylinder.update()

# ---- objects
ob_cube = bpy.data.objects.new('Cube', me_cube)
ob_cylinder = bpy.data.objects.new('Cylinder', me_cylinder)

# ---- transforms, parenting, visibility, modifiers, constraints
ob_cube.location = (0.0, 0.0, 0.0)
ob_cube.lock_rotations_4d = False
ob_cube.empty_display_type = 'ARROWS'
ob_cube.lineart.crease_threshold = 0.0
ob_cylinder.location = (-0.5, 0.0, 0.0)
ob_cylinder.rotation_euler = (-1.344e-07, 1.571, 0.0)
ob_cylinder.lineart.crease_threshold = 0.0
_m = ob_cylinder.modifiers.new('Auto Smooth', 'NODES')
_m.node_group = ng_auto_smooth
_gi = [s.identifier for s in ng_auto_smooth.interface.items_tree if s.item_type == 'SOCKET' and s.in_out == 'INPUT']
_m[_gi[1]] = 0.5236  # Angle

# ---- collection membership
col_collection.objects.link(ob_cube)
col_collection.objects.link(ob_cylinder)

# ---- scene / render settings (as saved in the file)
scene.frame_start = 1; scene.frame_end = 250; scene.frame_set(1)
scene.render.engine = 'BLENDER_EEVEE_NEXT'
scene.cycles.use_denoising = False
scene.cycles.samples = 128
scene.cycles.sampling_pattern = 'TABULATED_SOBOL'
scene.cycles.use_adaptive_sampling = False
scene.cycles.use_light_tree = False
scene.view_settings.view_transform = 'Filmic'
bpy.context.view_layer.update()

# ---- added for rendering (the .blend has no active camera and no usable light): camera, sun
cam_auto = bpy.data.cameras.new('AutoCamera')
cam_auto.lens = 50.0
cam_auto.sensor_width = 36.0
cam_auto.clip_end = 1000.0
ob_auto_camera = bpy.data.objects.new('AutoCamera', cam_auto)
scene.collection.objects.link(ob_auto_camera)
ob_auto_camera.location = (2.94373, -4.13248, 2.75499)
ob_auto_camera.rotation_euler = (1.09748, -7.21219e-08, 0.694738)
scene.camera = ob_auto_camera
light_auto_sun = bpy.data.lights.new('AutoSun', 'SUN')
light_auto_sun.energy = 3.0
light_auto_sun.angle = 0.0523599
ob_auto_sun = bpy.data.objects.new('AutoSun', light_auto_sun)
scene.collection.objects.link(ob_auto_sun)
ob_auto_sun.rotation_euler = (0.872665, 0.174533, 0.523599)
bpy.context.view_layer.update()
